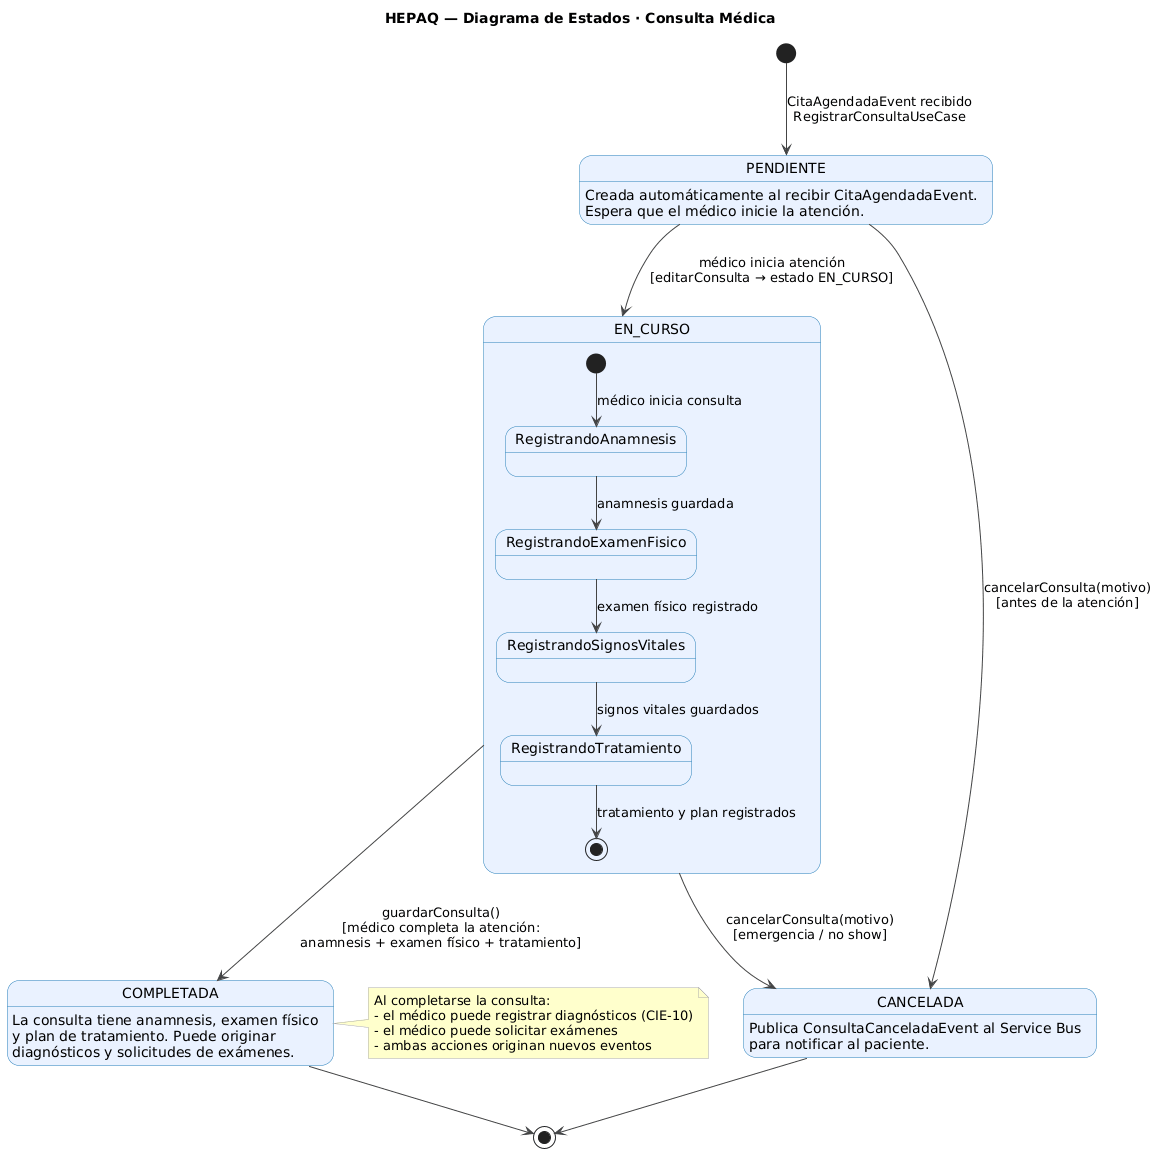

The diagram above was rendered by PlantUML. Its source (embedded in the PNG):
@startuml HEPAQ_State_Consulta

skinparam backgroundColor #FFFFFF
skinparam stateBackgroundColor #EAF2FF
skinparam stateBorderColor #2980B9
skinparam stateArrowColor #444444
skinparam noteBackgroundColor #FFFFCC
skinparam noteBorderColor #AAAAAA
skinparam shadowing false

title HEPAQ — Diagrama de Estados · Consulta Médica

[*] --> PENDIENTE : CitaAgendadaEvent recibido\nRegistrarConsultaUseCase

PENDIENTE --> EN_CURSO : médico inicia atención\n[editarConsulta → estado EN_CURSO]
PENDIENTE --> CANCELADA : cancelarConsulta(motivo)\n[antes de la atención]

EN_CURSO --> COMPLETADA : guardarConsulta()\n[médico completa la atención:\nanamnesis + examen físico + tratamiento]
EN_CURSO --> CANCELADA : cancelarConsulta(motivo)\n[emergencia / no show]

COMPLETADA --> [*]
CANCELADA --> [*]

state EN_CURSO {
    [*] --> RegistrandoAnamnesis : médico inicia consulta
    RegistrandoAnamnesis --> RegistrandoExamenFisico : anamnesis guardada
    RegistrandoExamenFisico --> RegistrandoSignosVitales : examen físico registrado
    RegistrandoSignosVitales --> RegistrandoTratamiento : signos vitales guardados
    RegistrandoTratamiento --> [*] : tratamiento y plan registrados
}

state PENDIENTE : Creada automáticamente al recibir CitaAgendadaEvent.\nEspera que el médico inicie la atención.
state COMPLETADA : La consulta tiene anamnesis, examen físico\ny plan de tratamiento. Puede originar\ndiagnósticos y solicitudes de exámenes.
state CANCELADA : Publica ConsultaCanceladaEvent al Service Bus\npara notificar al paciente.

note right of COMPLETADA
  Al completarse la consulta:
  - el médico puede registrar diagnósticos (CIE-10)
  - el médico puede solicitar exámenes
  - ambas acciones originan nuevos eventos
end note

@enduml